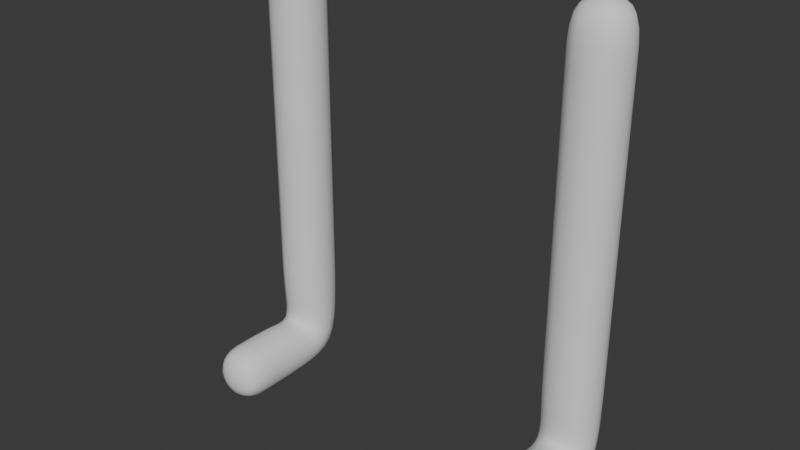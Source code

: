 # Source: legs.blend  (saved by Blender 4.3.34; exported with 4.5.12 LTS)
import bpy
from mathutils import Matrix  # noqa: F401  (used for matrix-valued properties, if any)

bpy.ops.wm.read_factory_settings(use_empty=True)
scene = bpy.context.scene
scene.name = 'Scene'

# ---- collections
col_collection = bpy.data.collections.new('Collection'); scene.collection.children.link(col_collection)

# ---- world
world_world = bpy.data.worlds.new('World'); scene.world = world_world
world_world.use_nodes = True; world_world.node_tree.nodes.clear()
_N = world_world.node_tree.nodes; _L = world_world.node_tree.links
n0 = _N.new('ShaderNodeOutputWorld'); n0.name = 'World Output'; n0.location = (300, 300)
n1 = _N.new('ShaderNodeBackground'); n1.name = 'Background'; n1.location = (10, 300)
n1.inputs[0].default_value = (0.05088, 0.05088, 0.05088, 1.0)
_L.new(n1.outputs[0], n0.inputs[0])
n0.is_active_output = True
world_world.color = (0.05088, 0.05088, 0.05088)
world_world.sun_shadow_jitter_overblur = 0.0

# ---- meshes
me_cube_001 = bpy.data.meshes.new('Cube.001')
me_cube_001.from_pydata([(0.2798, -0.04306, 0.6609), (0.1934, -0.04306, 0.6609), (0.1934, 0.04336, 0.6609), (0.2798, 0.04336, 0.6609), (0.2798, -0.0304, 0.0572), (0.1934, -0.0304, 0.0572), (0.1934, 0.0307, -0.003904), (0.2798, 0.0307, -0.003904), (0.2798, -0.1779, 0.06986), (0.1934, -0.1779, 0.06986), (0.1934, -0.1779, -0.01656), (0.2798, -0.1779, -0.01656), (0.2798, -0.04306, 0.5816), (0.1934, -0.04306, 0.5816), (0.1934, 0.04336, 0.5816), (0.2798, 0.04336, 0.5816), (0.2798, -0.04306, 0.5023), (0.1934, -0.04306, 0.5023), (0.1934, 0.04336, 0.5023), (0.2798, 0.04336, 0.5023), (0.2798, -0.04306, 0.423), (0.1934, -0.04306, 0.423), (0.1934, 0.04336, 0.423), (0.2798, 0.04336, 0.423), (0.2798, -0.04306, 0.3438), (0.1934, -0.04306, 0.3438), (0.1934, 0.04336, 0.3438), (0.2798, 0.04336, 0.3438), (0.2798, -0.04306, 0.2645), (0.1934, -0.04306, 0.2645), (0.1934, 0.04336, 0.2645), (0.2798, 0.04336, 0.2645), (0.2798, -0.04306, 0.1852), (0.1934, -0.04306, 0.1852), (0.1934, 0.04336, 0.1852), (0.2798, 0.04336, 0.1852), (0.2798, -0.04306, 0.1059), (0.1934, -0.04306, 0.1059), (0.1934, 0.04336, 0.1059), (0.2798, 0.04336, 0.1059), (0.2798, -0.05919, 0.06986), (0.1934, -0.05919, 0.06986), (0.1934, -0.05919, -0.01656), (0.2798, -0.05919, -0.01656), (0.2798, -0.1185, 0.06986), (0.1934, -0.1185, 0.06986), (0.1934, -0.1185, -0.01656), (0.2798, -0.1185, -0.01656), (0.2798, -0.04306, 0.3834), (0.1934, -0.04306, 0.3834), (0.1934, 0.04336, 0.3834), (0.2798, 0.04336, 0.3834), (0.2798, -0.04306, 0.3041), (0.1934, -0.04306, 0.3041), (0.1934, 0.04336, 0.3041), (0.2798, 0.04336, 0.3041)], [], [(3, 2, 1, 0), (8, 9, 10, 11), (0, 1, 13, 12), (1, 2, 14, 13), (2, 3, 15, 14), (3, 0, 12, 15), (12, 13, 17, 16), (13, 14, 18, 17), (14, 15, 19, 18), (15, 12, 16, 19), (16, 17, 21, 20), (17, 18, 22, 21), (18, 19, 23, 22), (19, 16, 20, 23), (48, 49, 25, 24), (49, 50, 26, 25), (50, 51, 27, 26), (51, 48, 24, 27), (52, 53, 29, 28), (53, 54, 30, 29), (54, 55, 31, 30), (55, 52, 28, 31), (28, 29, 33, 32), (29, 30, 34, 33), (30, 31, 35, 34), (31, 28, 32, 35), (32, 33, 37, 36), (33, 34, 38, 37), (34, 35, 39, 38), (35, 32, 36, 39), (36, 37, 5, 4), (37, 38, 6, 5), (38, 39, 7, 6), (39, 36, 4, 7), (4, 5, 41, 40), (5, 6, 42, 41), (6, 7, 43, 42), (7, 4, 40, 43), (40, 41, 45, 44), (41, 42, 46, 45), (42, 43, 47, 46), (43, 40, 44, 47), (44, 45, 9, 8), (45, 46, 10, 9), (46, 47, 11, 10), (47, 44, 8, 11), (23, 20, 48, 51), (22, 23, 51, 50), (21, 22, 50, 49), (20, 21, 49, 48), (27, 24, 52, 55), (26, 27, 55, 54), (25, 26, 54, 53), (24, 25, 53, 52)])
me_cube_001.polygons.foreach_set('use_smooth', [True] * 54)
me_cube_001.update()
arm_armature = bpy.data.armatures.new('Armature')  # bones are not reproduced

# ---- objects
ob_cube = bpy.data.objects.new('Cube', me_cube_001)
ob_armature = bpy.data.objects.new('Armature', arm_armature)

# ---- transforms, parenting, visibility, modifiers, constraints
ob_cube.location = (0.0, 0.0, 0.0)
_m = ob_cube.modifiers.new('Subdivision', 'SUBSURF')
_m = ob_cube.modifiers.new('Mirror', 'MIRROR')
ob_armature.location = (0.0, 0.0, 0.7064)
ob_armature.show_in_front = True

# ---- collection membership
col_collection.objects.link(ob_cube)
col_collection.objects.link(ob_armature)

# ---- scene / render settings (as saved in the file)
scene.frame_start = 1; scene.frame_end = 250; scene.frame_set(1)
scene.render.engine = 'BLENDER_EEVEE_NEXT'
bpy.context.view_layer.update()

# ---- added for rendering (the .blend has no active camera and no usable light): camera, sun
cam_auto = bpy.data.cameras.new('AutoCamera')
cam_auto.lens = 50.0
cam_auto.sensor_width = 36.0
cam_auto.clip_end = 1000.0
ob_auto_camera = bpy.data.objects.new('AutoCamera', cam_auto)
scene.collection.objects.link(ob_auto_camera)
ob_auto_camera.location = (0.825427, -1.05719, 0.981113)
ob_auto_camera.rotation_euler = (1.09748, -7.21219e-08, 0.694738)
scene.camera = ob_auto_camera
light_auto_sun = bpy.data.lights.new('AutoSun', 'SUN')
light_auto_sun.energy = 3.0
light_auto_sun.angle = 0.0523599
ob_auto_sun = bpy.data.objects.new('AutoSun', light_auto_sun)
scene.collection.objects.link(ob_auto_sun)
ob_auto_sun.rotation_euler = (0.872665, 0.174533, 0.523599)
bpy.context.view_layer.update()
